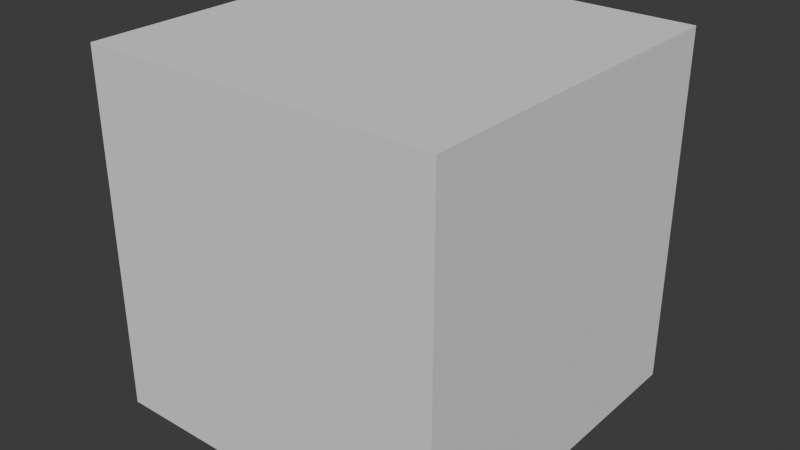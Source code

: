 # Source: case3.blend  (saved by Blender 4.5.90; exported with 4.5.12 LTS)
import bpy
from mathutils import Matrix  # noqa: F401  (used for matrix-valued properties, if any)

bpy.ops.wm.read_factory_settings(use_empty=True)
scene = bpy.context.scene
scene.name = 'Scene'

# ---- collections
col_collection = bpy.data.collections.new('Collection'); scene.collection.children.link(col_collection)

# ---- world
world_world = bpy.data.worlds.new('World'); scene.world = world_world
world_world.use_nodes = True; world_world.node_tree.nodes.clear()
_N = world_world.node_tree.nodes; _L = world_world.node_tree.links
n0 = _N.new('ShaderNodeOutputWorld'); n0.name = 'World Output'; n0.location = (200, 100)
n1 = _N.new('ShaderNodeBackground'); n1.name = 'Background'; n1.location = (-200, 100)
n1.inputs[0].default_value = (0.05088, 0.05088, 0.05088, 1.0)
_L.new(n1.outputs[0], n0.inputs[0])
n0.is_active_output = True
world_world.color = (0.05088, 0.05088, 0.05088)
world_world.sun_shadow_jitter_overblur = 0.0

# ---- meshes
me_cube_001 = bpy.data.meshes.new('Cube.001')
me_cube_001.from_pydata([(-1.0, -1.0, -1.0), (-1.0, -1.0, 1.0), (-1.0, 1.0, -1.0), (-1.0, 1.0, 1.0), (1.0, -1.0, -1.0), (1.0, -1.0, 1.0), (1.0, 1.0, -1.0), (1.0, 1.0, 1.0)], [], [(0, 1, 3, 2), (2, 3, 7, 6), (6, 7, 5, 4), (4, 5, 1, 0), (2, 6, 4, 0), (7, 3, 1, 5)])
_uv = me_cube_001.uv_layers.new(name='UVMap')
_uv.uv.foreach_set('vector', [0.375, 0.0, 0.625, 0.0, 0.625, 0.25, 0.375, 0.25, 0.375, 0.25, 0.625, 0.25, 0.625, 0.5, 0.375, 0.5, 0.375, 0.5, 0.625, 0.5, 0.625, 0.75, 0.375, 0.75, 0.375, 0.75, 0.625, 0.75, 0.625, 1.0, 0.375, 1.0, 0.125, 0.5, 0.375, 0.5, 0.375, 0.75, 0.125, 0.75, 0.625, 0.5, 0.875, 0.5, 0.875, 0.75, 0.625, 0.75])
me_cube_001.update()
me_cylinder = bpy.data.meshes.new('Cylinder')
me_cylinder.from_pydata([(0.0, 1.0, -1.0), (0.0, 1.0, 1.0), (0.1951, 0.9808, -1.0), (0.1951, 0.9808, 1.0), (0.3827, 0.9239, -1.0), (0.3827, 0.9239, 1.0), (0.5556, 0.8315, -1.0), (0.5556, 0.8315, 1.0), (0.7071, 0.7071, -1.0), (0.7071, 0.7071, 1.0), (0.8315, 0.5556, -1.0), (0.8315, 0.5556, 1.0), (0.9239, 0.3827, -1.0), (0.9239, 0.3827, 1.0), (0.9808, 0.1951, -1.0), (0.9808, 0.1951, 1.0), (1.0, 0.0, -1.0), (1.0, 0.0, 1.0), (0.9808, -0.1951, -1.0), (0.9808, -0.1951, 1.0), (0.9239, -0.3827, -1.0), (0.9239, -0.3827, 1.0), (0.8315, -0.5556, -1.0), (0.8315, -0.5556, 1.0), (0.7071, -0.7071, -1.0), (0.7071, -0.7071, 1.0), (0.5556, -0.8315, -1.0), (0.5556, -0.8315, 1.0), (0.3827, -0.9239, -1.0), (0.3827, -0.9239, 1.0), (0.1951, -0.9808, -1.0), (0.1951, -0.9808, 1.0), (0.0, -1.0, -1.0), (0.0, -1.0, 1.0), (-0.1951, -0.9808, -1.0), (-0.1951, -0.9808, 1.0), (-0.3827, -0.9239, -1.0), (-0.3827, -0.9239, 1.0), (-0.5556, -0.8315, -1.0), (-0.5556, -0.8315, 1.0), (-0.7071, -0.7071, -1.0), (-0.7071, -0.7071, 1.0), (-0.8315, -0.5556, -1.0), (-0.8315, -0.5556, 1.0), (-0.9239, -0.3827, -1.0), (-0.9239, -0.3827, 1.0), (-0.9808, -0.1951, -1.0), (-0.9808, -0.1951, 1.0), (-1.0, 0.0, -1.0), (-1.0, 0.0, 1.0), (-0.9808, 0.1951, -1.0), (-0.9808, 0.1951, 1.0), (-0.9239, 0.3827, -1.0), (-0.9239, 0.3827, 1.0), (-0.8315, 0.5556, -1.0), (-0.8315, 0.5556, 1.0), (-0.7071, 0.7071, -1.0), (-0.7071, 0.7071, 1.0), (-0.5556, 0.8315, -1.0), (-0.5556, 0.8315, 1.0), (-0.3827, 0.9239, -1.0), (-0.3827, 0.9239, 1.0), (-0.1951, 0.9808, -1.0), (-0.1951, 0.9808, 1.0)], [], [(0, 1, 3, 2), (2, 3, 5, 4), (4, 5, 7, 6), (6, 7, 9, 8), (8, 9, 11, 10), (10, 11, 13, 12), (12, 13, 15, 14), (14, 15, 17, 16), (16, 17, 19, 18), (18, 19, 21, 20), (20, 21, 23, 22), (22, 23, 25, 24), (24, 25, 27, 26), (26, 27, 29, 28), (28, 29, 31, 30), (30, 31, 33, 32), (32, 33, 35, 34), (34, 35, 37, 36), (36, 37, 39, 38), (38, 39, 41, 40), (40, 41, 43, 42), (42, 43, 45, 44), (44, 45, 47, 46), (46, 47, 49, 48), (48, 49, 51, 50), (50, 51, 53, 52), (52, 53, 55, 54), (54, 55, 57, 56), (56, 57, 59, 58), (58, 59, 61, 60), (3, 1, 63, 61, 59, 57, 55, 53, 51, 49, 47, 45, 43, 41, 39, 37, 35, 33, 31, 29, 27, 25, 23, 21, 19, 17, 15, 13, 11, 9, 7, 5), (60, 61, 63, 62), (62, 63, 1, 0), (0, 2, 4, 6, 8, 10, 12, 14, 16, 18, 20, 22, 24, 26, 28, 30, 32, 34, 36, 38, 40, 42, 44, 46, 48, 50, 52, 54, 56, 58, 60, 62)])
_uv = me_cylinder.uv_layers.new(name='UVMap')
_uv.uv.foreach_set('vector', [1.0, 0.5, 1.0, 1.0, 0.9688, 1.0, 0.9688, 0.5, 0.9688, 0.5, 0.9688, 1.0, 0.9375, 1.0, 0.9375, 0.5, 0.9375, 0.5, 0.9375, 1.0, 0.9062, 1.0, 0.9062, 0.5, 0.9062, 0.5, 0.9062, 1.0, 0.875, 1.0, 0.875, 0.5, 0.875, 0.5, 0.875, 1.0, 0.8438, 1.0, 0.8438, 0.5, 0.8438, 0.5, 0.8438, 1.0, 0.8125, 1.0, 0.8125, 0.5, 0.8125, 0.5, 0.8125, 1.0, 0.7812, 1.0, 0.7812, 0.5, 0.7812, 0.5, 0.7812, 1.0, 0.75, 1.0, 0.75, 0.5, 0.75, 0.5, 0.75, 1.0, 0.7188, 1.0, 0.7188, 0.5, 0.7188, 0.5, 0.7188, 1.0, 0.6875, 1.0, 0.6875, 0.5, 0.6875, 0.5, 0.6875, 1.0, 0.6562, 1.0, 0.6562, 0.5, 0.6562, 0.5, 0.6562, 1.0, 0.625, 1.0, 0.625, 0.5, 0.625, 0.5, 0.625, 1.0, 0.5938, 1.0, 0.5938, 0.5, 0.5938, 0.5, 0.5938, 1.0, 0.5625, 1.0, 0.5625, 0.5, 0.5625, 0.5, 0.5625, 1.0, 0.5312, 1.0, 0.5312, 0.5, 0.5312, 0.5, 0.5312, 1.0, 0.5, 1.0, 0.5, 0.5, 0.5, 0.5, 0.5, 1.0, 0.4688, 1.0, 0.4688, 0.5, 0.4688, 0.5, 0.4688, 1.0, 0.4375, 1.0, 0.4375, 0.5, 0.4375, 0.5, 0.4375, 1.0, 0.4062, 1.0, 0.4062, 0.5, 0.4062, 0.5, 0.4062, 1.0, 0.375, 1.0, 0.375, 0.5, 0.375, 0.5, 0.375, 1.0, 0.3438, 1.0, 0.3438, 0.5, 0.3438, 0.5, 0.3438, 1.0, 0.3125, 1.0, 0.3125, 0.5, 0.3125, 0.5, 0.3125, 1.0, 0.2812, 1.0, 0.2812, 0.5, 0.2812, 0.5, 0.2812, 1.0, 0.25, 1.0, 0.25, 0.5, 0.25, 0.5, 0.25, 1.0, 0.2188, 1.0, 0.2188, 0.5, 0.2188, 0.5, 0.2188, 1.0, 0.1875, 1.0, 0.1875, 0.5, 0.1875, 0.5, 0.1875, 1.0, 0.1562, 1.0, 0.1562, 0.5, 0.1562, 0.5, 0.1562, 1.0, 0.125, 1.0, 0.125, 0.5, 0.125, 0.5, 0.125, 1.0, 0.09375, 1.0, 0.09375, 0.5, 0.09375, 0.5, 0.09375, 1.0, 0.0625, 1.0, 0.0625, 0.5, 0.2968, 0.4854, 0.25, 0.49, 0.2032, 0.4854, 0.1582, 0.4717, 0.1167, 0.4496, 0.08029, 0.4197, 0.05045, 0.3833, 0.02827, 0.3418, 0.01461, 0.2968, 0.01, 0.25, 0.01461, 0.2032, 0.02827, 0.1582, 0.05045, 0.1167, 0.08029, 0.08029, 0.1167, 0.05045, 0.1582, 0.02827, 0.2032, 0.01461, 0.25, 0.01, 0.2968, 0.01461, 0.3418, 0.02827, 0.3833, 0.05045, 0.4197, 0.08029, 0.4496, 0.1167, 0.4717, 0.1582, 0.4854, 0.2032, 0.49, 0.25, 0.4854, 0.2968, 0.4717, 0.3418, 0.4496, 0.3833, 0.4197, 0.4197, 0.3833, 0.4496, 0.3418, 0.4717, 0.0625, 0.5, 0.0625, 1.0, 0.03125, 1.0, 0.03125, 0.5, 0.03125, 0.5, 0.03125, 1.0, 0.0, 1.0, 0.0, 0.5, 0.75, 0.49, 0.7968, 0.4854, 0.8418, 0.4717, 0.8833, 0.4496, 0.9197, 0.4197, 0.9496, 0.3833, 0.9717, 0.3418, 0.9854, 0.2968, 0.99, 0.25, 0.9854, 0.2032, 0.9717, 0.1582, 0.9496, 0.1167, 0.9197, 0.08029, 0.8833, 0.05045, 0.8418, 0.02827, 0.7968, 0.01461, 0.75, 0.01, 0.7032, 0.01461, 0.6582, 0.02827, 0.6167, 0.05045, 0.5803, 0.08029, 0.5504, 0.1167, 0.5283, 0.1582, 0.5146, 0.2032, 0.51, 0.25, 0.5146, 0.2968, 0.5283, 0.3418, 0.5504, 0.3833, 0.5803, 0.4197, 0.6167, 0.4496, 0.6582, 0.4717, 0.7032, 0.4854])
me_cylinder.update()
me_cube = bpy.data.meshes.new('Cube')
me_cube.from_pydata([(-1.0, -1.0, -1.0), (-1.0, -1.0, 1.0), (-1.0, 1.0, -1.0), (-1.0, 1.0, 1.0), (1.0, -1.0, -1.0), (1.0, -1.0, 1.0), (1.0, 1.0, -1.0), (1.0, 1.0, 1.0)], [], [(0, 1, 3, 2), (2, 3, 7, 6), (6, 7, 5, 4), (4, 5, 1, 0), (2, 6, 4, 0), (7, 3, 1, 5)])
_uv = me_cube.uv_layers.new(name='UVMap')
_uv.uv.foreach_set('vector', [0.375, 0.0, 0.625, 0.0, 0.625, 0.25, 0.375, 0.25, 0.375, 0.25, 0.625, 0.25, 0.625, 0.5, 0.375, 0.5, 0.375, 0.5, 0.625, 0.5, 0.625, 0.75, 0.375, 0.75, 0.375, 0.75, 0.625, 0.75, 0.625, 1.0, 0.375, 1.0, 0.125, 0.5, 0.375, 0.5, 0.375, 0.75, 0.125, 0.75, 0.625, 0.5, 0.875, 0.5, 0.875, 0.75, 0.625, 0.75])
me_cube.update()

# ---- objects
ob_detector = bpy.data.objects.new('Detector', me_cube_001)
ob_source = bpy.data.objects.new('Source', me_cylinder)
ob_world = bpy.data.objects.new('World', me_cube)

# ---- transforms, parenting, visibility, modifiers, constraints
ob_detector.parent = ob_world
ob_detector.matrix_parent_inverse = Matrix(((0.1376, -0.0, 0.0, -0.0), (-0.0, 0.1376, -0.0, 0.0), (0.0, -0.0, 0.1376, -0.0), (-0.0, 0.0, -0.0, 1.0)))
ob_detector.location = (0.0, 0.0, 0.0)
ob_detector.scale = (5.0, 5.0, 1.0)
ob_source.parent = ob_world
ob_source.matrix_parent_inverse = Matrix(((0.1376, -0.0, 0.0, -0.0), (-0.0, 0.1376, -0.0, 0.0), (0.0, -0.0, 0.1376, -0.0), (-0.0, 0.0, -0.0, 1.0)))
ob_source.location = (2.5, 0.0, 5.0)
ob_source.scale = (0.05, 0.05, 0.025)
ob_world.location = (0.0, 0.0, 0.0)
ob_world.scale = (7.266, 7.266, 7.266)

# ---- collection membership
col_collection.objects.link(ob_detector)
col_collection.objects.link(ob_source)
col_collection.objects.link(ob_world)

# ---- scene / render settings (as saved in the file)
scene.frame_start = 0; scene.frame_end = 30; scene.frame_set(0)
scene.render.engine = 'BLENDER_EEVEE_NEXT'
bpy.context.view_layer.update()

# ---- added for rendering (the .blend has no active camera and no usable light): camera, sun
cam_auto = bpy.data.cameras.new('AutoCamera')
cam_auto.lens = 50.0
cam_auto.sensor_width = 36.0
cam_auto.clip_end = 1000.0
ob_auto_camera = bpy.data.objects.new('AutoCamera', cam_auto)
scene.collection.objects.link(ob_auto_camera)
ob_auto_camera.location = (23.2889, -27.9466, 18.6311)
ob_auto_camera.rotation_euler = (1.09748, -7.21219e-08, 0.694738)
scene.camera = ob_auto_camera
light_auto_sun = bpy.data.lights.new('AutoSun', 'SUN')
light_auto_sun.energy = 3.0
light_auto_sun.angle = 0.0523599
ob_auto_sun = bpy.data.objects.new('AutoSun', light_auto_sun)
scene.collection.objects.link(ob_auto_sun)
ob_auto_sun.rotation_euler = (0.872665, 0.174533, 0.523599)
bpy.context.view_layer.update()

